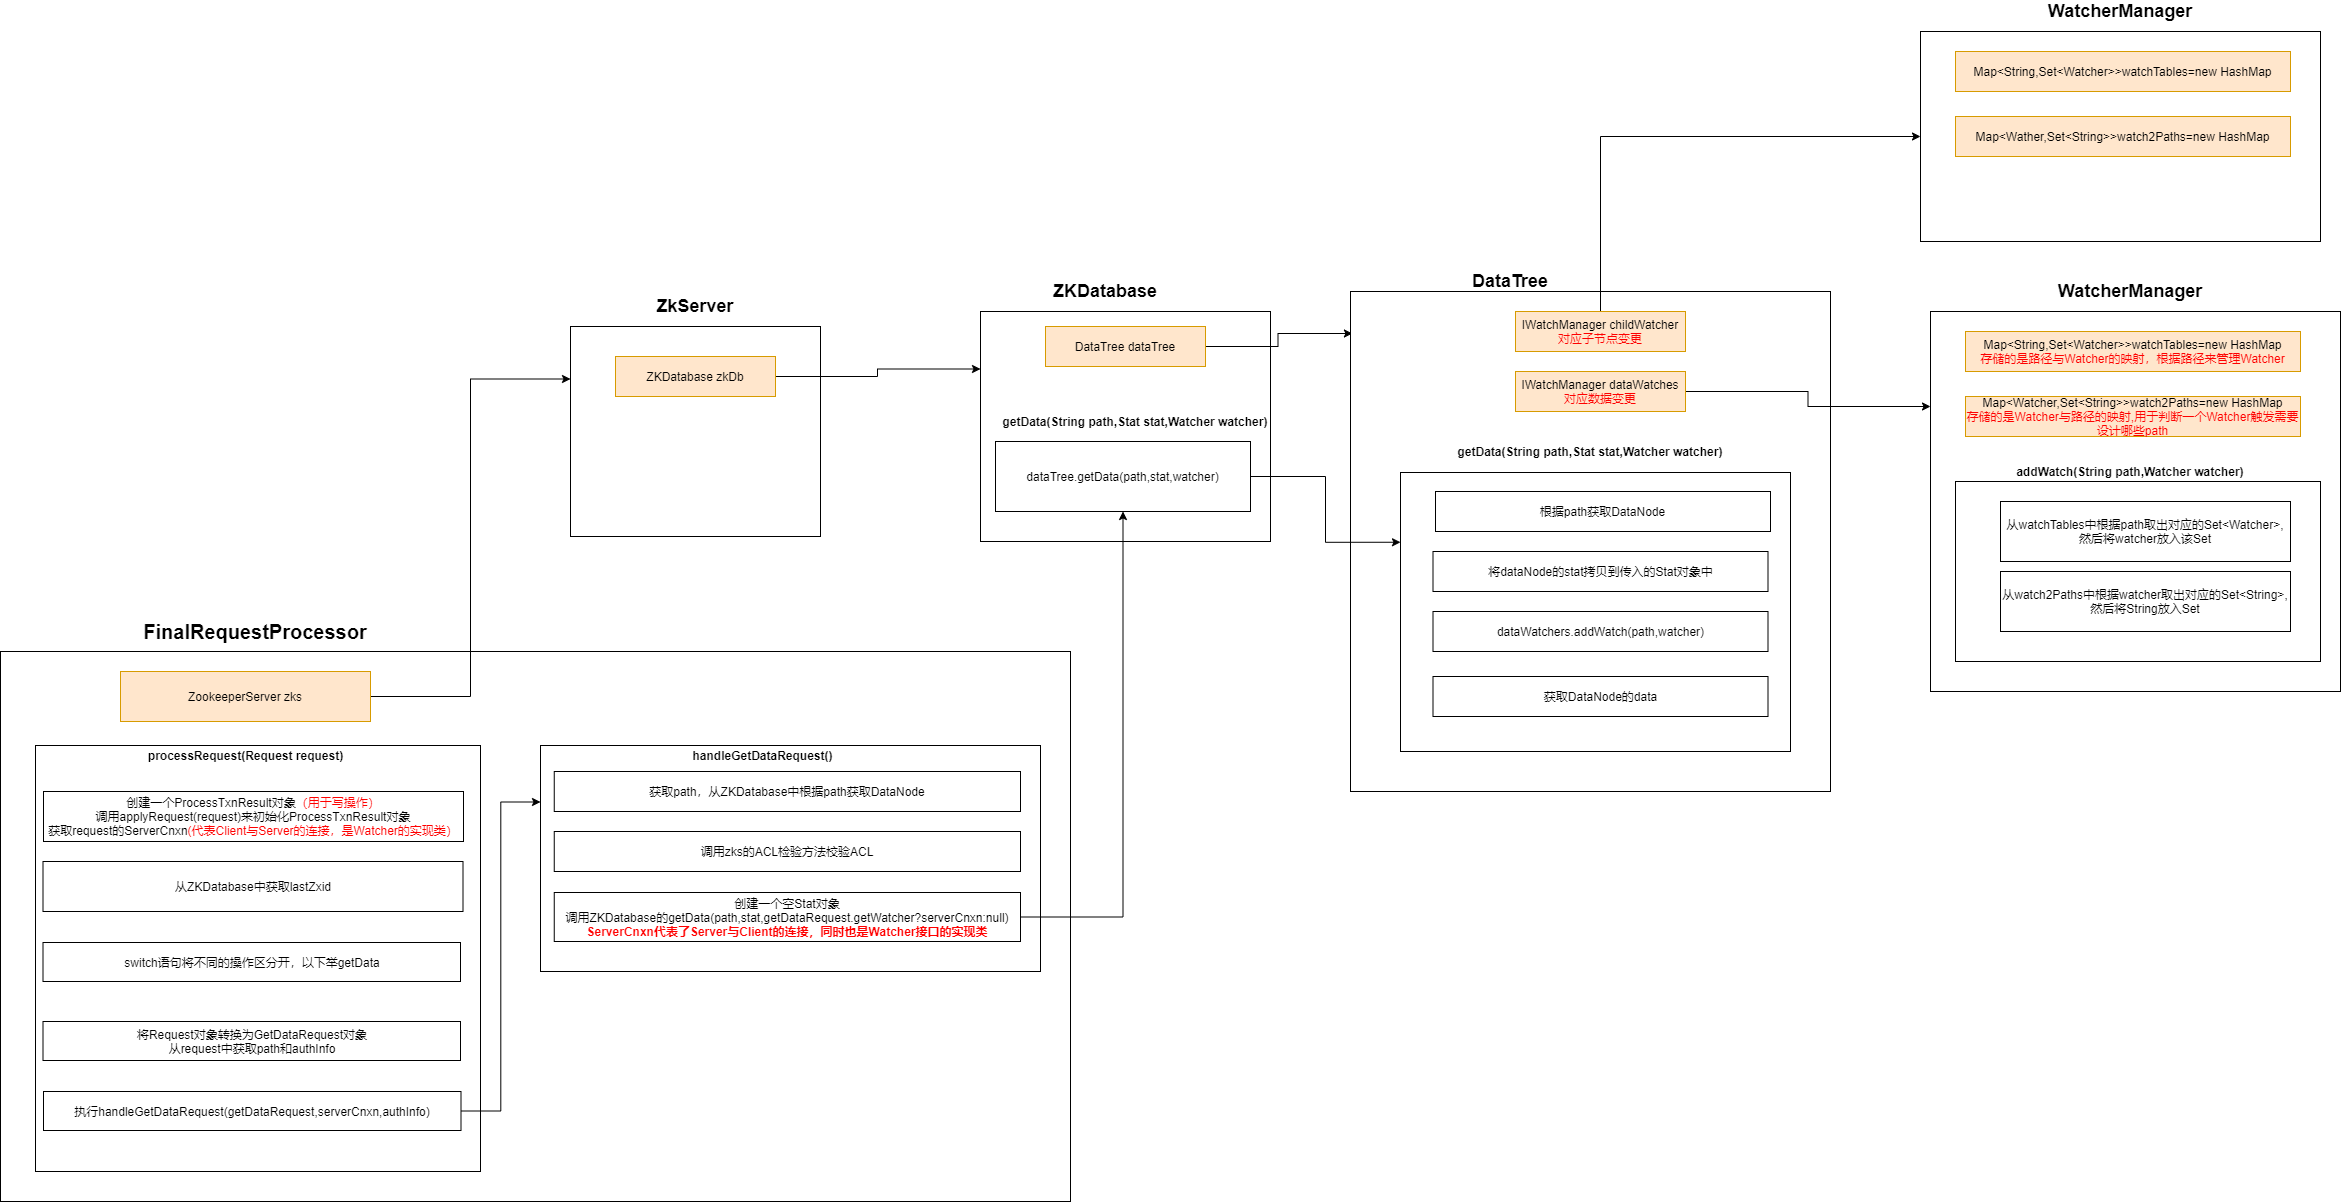

The diagram above was exported from draw.io. Its source (the exported page's mxGraphModel, read from the mxfile embedded in the PNG):
<mxGraphModel dx="1024" dy="1419" grid="1" gridSize="10" guides="1" tooltips="1" connect="1" arrows="1" fold="1" page="1" pageScale="1" pageWidth="1169" pageHeight="827" math="0" shadow="0">
  <root>
    <mxCell id="0" />
    <mxCell id="1" parent="0" />
    <mxCell id="czsNl03Xxy0XLefqBZjW-3" value="" style="rounded=0;whiteSpace=wrap;html=1;" parent="1" vertex="1">
      <mxGeometry x="180" y="90" width="1070" height="550" as="geometry" />
    </mxCell>
    <mxCell id="czsNl03Xxy0XLefqBZjW-4" value="&lt;font style=&quot;font-size: 20px&quot;&gt;&lt;b&gt;FinalRequestProcessor&lt;/b&gt;&lt;/font&gt;" style="text;html=1;strokeColor=none;fillColor=none;align=center;verticalAlign=middle;whiteSpace=wrap;rounded=0;" parent="1" vertex="1">
      <mxGeometry x="415" y="60" width="40" height="20" as="geometry" />
    </mxCell>
    <mxCell id="czsNl03Xxy0XLefqBZjW-11" style="edgeStyle=orthogonalEdgeStyle;rounded=0;orthogonalLoop=1;jettySize=auto;html=1;exitX=1;exitY=0.5;exitDx=0;exitDy=0;entryX=0;entryY=0.25;entryDx=0;entryDy=0;" parent="1" source="czsNl03Xxy0XLefqBZjW-5" target="czsNl03Xxy0XLefqBZjW-9" edge="1">
      <mxGeometry relative="1" as="geometry" />
    </mxCell>
    <mxCell id="czsNl03Xxy0XLefqBZjW-5" value="ZookeeperServer zks" style="rounded=0;whiteSpace=wrap;html=1;fillColor=#ffe6cc;strokeColor=#d79b00;" parent="1" vertex="1">
      <mxGeometry x="300" y="110" width="250" height="50" as="geometry" />
    </mxCell>
    <mxCell id="czsNl03Xxy0XLefqBZjW-6" value="" style="rounded=0;whiteSpace=wrap;html=1;" parent="1" vertex="1">
      <mxGeometry x="215" y="184" width="445" height="426" as="geometry" />
    </mxCell>
    <mxCell id="czsNl03Xxy0XLefqBZjW-7" value="&lt;b&gt;processRequest(Request request)&lt;/b&gt;" style="text;html=1;strokeColor=none;fillColor=none;align=center;verticalAlign=middle;whiteSpace=wrap;rounded=0;" parent="1" vertex="1">
      <mxGeometry x="307.5" y="184" width="235" height="20" as="geometry" />
    </mxCell>
    <mxCell id="czsNl03Xxy0XLefqBZjW-9" value="" style="rounded=0;whiteSpace=wrap;html=1;" parent="1" vertex="1">
      <mxGeometry x="750" y="-235" width="250" height="210" as="geometry" />
    </mxCell>
    <mxCell id="czsNl03Xxy0XLefqBZjW-10" value="&lt;font style=&quot;font-size: 18px&quot;&gt;&lt;b&gt;ZkServer&lt;/b&gt;&lt;/font&gt;" style="text;html=1;strokeColor=none;fillColor=none;align=center;verticalAlign=middle;whiteSpace=wrap;rounded=0;" parent="1" vertex="1">
      <mxGeometry x="855" y="-265" width="40" height="20" as="geometry" />
    </mxCell>
    <mxCell id="czsNl03Xxy0XLefqBZjW-18" style="edgeStyle=orthogonalEdgeStyle;rounded=0;orthogonalLoop=1;jettySize=auto;html=1;exitX=1;exitY=0.5;exitDx=0;exitDy=0;entryX=0;entryY=0.25;entryDx=0;entryDy=0;" parent="1" source="czsNl03Xxy0XLefqBZjW-13" target="czsNl03Xxy0XLefqBZjW-14" edge="1">
      <mxGeometry relative="1" as="geometry">
        <Array as="points">
          <mxPoint x="1057" y="-185" />
          <mxPoint x="1057" y="-193" />
        </Array>
      </mxGeometry>
    </mxCell>
    <mxCell id="czsNl03Xxy0XLefqBZjW-13" value="ZKDatabase zkDb" style="rounded=0;whiteSpace=wrap;html=1;fillColor=#ffe6cc;strokeColor=#d79b00;" parent="1" vertex="1">
      <mxGeometry x="795" y="-205" width="160" height="40" as="geometry" />
    </mxCell>
    <mxCell id="czsNl03Xxy0XLefqBZjW-14" value="" style="rounded=0;whiteSpace=wrap;html=1;" parent="1" vertex="1">
      <mxGeometry x="1160" y="-250" width="290" height="230" as="geometry" />
    </mxCell>
    <mxCell id="czsNl03Xxy0XLefqBZjW-17" value="&lt;font style=&quot;font-size: 18px&quot;&gt;&lt;b&gt;ZKDatabase&lt;/b&gt;&lt;/font&gt;" style="text;html=1;strokeColor=none;fillColor=none;align=center;verticalAlign=middle;whiteSpace=wrap;rounded=0;" parent="1" vertex="1">
      <mxGeometry x="1265" y="-280" width="40" height="20" as="geometry" />
    </mxCell>
    <mxCell id="czsNl03Xxy0XLefqBZjW-58" style="edgeStyle=orthogonalEdgeStyle;rounded=0;orthogonalLoop=1;jettySize=auto;html=1;exitX=1;exitY=0.5;exitDx=0;exitDy=0;entryX=0.004;entryY=0.084;entryDx=0;entryDy=0;entryPerimeter=0;" parent="1" source="czsNl03Xxy0XLefqBZjW-19" target="czsNl03Xxy0XLefqBZjW-20" edge="1">
      <mxGeometry relative="1" as="geometry" />
    </mxCell>
    <mxCell id="czsNl03Xxy0XLefqBZjW-19" value="DataTree dataTree" style="rounded=0;whiteSpace=wrap;html=1;fillColor=#ffe6cc;strokeColor=#d79b00;" parent="1" vertex="1">
      <mxGeometry x="1225" y="-235" width="160" height="40" as="geometry" />
    </mxCell>
    <mxCell id="czsNl03Xxy0XLefqBZjW-20" value="" style="rounded=0;whiteSpace=wrap;html=1;" parent="1" vertex="1">
      <mxGeometry x="1530" y="-270" width="480" height="500" as="geometry" />
    </mxCell>
    <mxCell id="czsNl03Xxy0XLefqBZjW-22" value="&lt;font style=&quot;font-size: 18px&quot;&gt;&lt;b&gt;DataTree&lt;/b&gt;&lt;/font&gt;" style="text;html=1;strokeColor=none;fillColor=none;align=center;verticalAlign=middle;whiteSpace=wrap;rounded=0;" parent="1" vertex="1">
      <mxGeometry x="1670" y="-290" width="40" height="20" as="geometry" />
    </mxCell>
    <mxCell id="czsNl03Xxy0XLefqBZjW-74" style="edgeStyle=orthogonalEdgeStyle;rounded=0;orthogonalLoop=1;jettySize=auto;html=1;exitX=1;exitY=0.5;exitDx=0;exitDy=0;entryX=0;entryY=0.25;entryDx=0;entryDy=0;" parent="1" source="czsNl03Xxy0XLefqBZjW-23" target="czsNl03Xxy0XLefqBZjW-27" edge="1">
      <mxGeometry relative="1" as="geometry" />
    </mxCell>
    <mxCell id="czsNl03Xxy0XLefqBZjW-23" value="IWatchManager dataWatches&lt;br&gt;&lt;font color=&quot;#ff0000&quot;&gt;对应数据变更&lt;/font&gt;" style="rounded=0;whiteSpace=wrap;html=1;fillColor=#ffe6cc;strokeColor=#d79b00;" parent="1" vertex="1">
      <mxGeometry x="1695" y="-190" width="170" height="40" as="geometry" />
    </mxCell>
    <mxCell id="czsNl03Xxy0XLefqBZjW-70" style="edgeStyle=orthogonalEdgeStyle;rounded=0;orthogonalLoop=1;jettySize=auto;html=1;exitX=0.5;exitY=0;exitDx=0;exitDy=0;entryX=0;entryY=0.5;entryDx=0;entryDy=0;" parent="1" source="czsNl03Xxy0XLefqBZjW-25" target="czsNl03Xxy0XLefqBZjW-66" edge="1">
      <mxGeometry relative="1" as="geometry" />
    </mxCell>
    <mxCell id="czsNl03Xxy0XLefqBZjW-25" value="IWatchManager childWatcher&lt;br&gt;&lt;font color=&quot;#ff0000&quot;&gt;对应子节点变更&lt;/font&gt;" style="rounded=0;whiteSpace=wrap;html=1;fillColor=#ffe6cc;strokeColor=#d79b00;" parent="1" vertex="1">
      <mxGeometry x="1695" y="-250" width="170" height="40" as="geometry" />
    </mxCell>
    <mxCell id="czsNl03Xxy0XLefqBZjW-27" value="" style="rounded=0;whiteSpace=wrap;html=1;" parent="1" vertex="1">
      <mxGeometry x="2110" y="-250" width="410" height="380" as="geometry" />
    </mxCell>
    <mxCell id="czsNl03Xxy0XLefqBZjW-28" value="&lt;font style=&quot;font-size: 18px&quot;&gt;&lt;b&gt;WatcherManager&lt;/b&gt;&lt;/font&gt;" style="text;html=1;strokeColor=none;fillColor=none;align=center;verticalAlign=middle;whiteSpace=wrap;rounded=0;" parent="1" vertex="1">
      <mxGeometry x="2290" y="-280" width="40" height="20" as="geometry" />
    </mxCell>
    <mxCell id="czsNl03Xxy0XLefqBZjW-33" value="Map&amp;lt;String,Set&amp;lt;Watcher&amp;gt;&amp;gt;watchTables=new HashMap&lt;br&gt;&lt;font color=&quot;#ff0000&quot;&gt;存储的是路径与Watcher的映射，根据路径来管理Watcher&lt;/font&gt;" style="rounded=0;whiteSpace=wrap;html=1;fillColor=#ffe6cc;strokeColor=#d79b00;" parent="1" vertex="1">
      <mxGeometry x="2145" y="-230" width="335" height="40" as="geometry" />
    </mxCell>
    <mxCell id="czsNl03Xxy0XLefqBZjW-34" value="Map&amp;lt;Watcher,Set&amp;lt;String&amp;gt;&amp;gt;watch2Paths=new HashMap&lt;br&gt;&lt;font color=&quot;#ff0000&quot;&gt;存储的是Watcher与路径的映射,用于判断一个Watcher触发需要设计哪些path&lt;/font&gt;" style="rounded=0;whiteSpace=wrap;html=1;fillColor=#ffe6cc;strokeColor=#d79b00;" parent="1" vertex="1">
      <mxGeometry x="2145" y="-165" width="335" height="40" as="geometry" />
    </mxCell>
    <mxCell id="czsNl03Xxy0XLefqBZjW-43" value="从ZKDatabase中获取lastZxid" style="rounded=0;whiteSpace=wrap;html=1;" parent="1" vertex="1">
      <mxGeometry x="222.5" y="300" width="420" height="50" as="geometry" />
    </mxCell>
    <mxCell id="czsNl03Xxy0XLefqBZjW-44" value="switch语句将不同的操作区分开，以下举getData" style="rounded=0;whiteSpace=wrap;html=1;" parent="1" vertex="1">
      <mxGeometry x="222.5" y="381" width="417.5" height="39" as="geometry" />
    </mxCell>
    <mxCell id="czsNl03Xxy0XLefqBZjW-45" value="将Request对象转换为GetDataRequest对象&lt;br&gt;从request中获取path和authInfo" style="rounded=0;whiteSpace=wrap;html=1;" parent="1" vertex="1">
      <mxGeometry x="222.5" y="460" width="417.5" height="39" as="geometry" />
    </mxCell>
    <mxCell id="czsNl03Xxy0XLefqBZjW-48" style="edgeStyle=orthogonalEdgeStyle;rounded=0;orthogonalLoop=1;jettySize=auto;html=1;exitX=1;exitY=0.5;exitDx=0;exitDy=0;entryX=0;entryY=0.25;entryDx=0;entryDy=0;" parent="1" source="czsNl03Xxy0XLefqBZjW-46" target="czsNl03Xxy0XLefqBZjW-47" edge="1">
      <mxGeometry relative="1" as="geometry" />
    </mxCell>
    <mxCell id="czsNl03Xxy0XLefqBZjW-46" value="执行handleGetDataRequest(getDataRequest,serverCnxn,authInfo)" style="rounded=0;whiteSpace=wrap;html=1;" parent="1" vertex="1">
      <mxGeometry x="223" y="530" width="417.5" height="39" as="geometry" />
    </mxCell>
    <mxCell id="czsNl03Xxy0XLefqBZjW-47" value="" style="rounded=0;whiteSpace=wrap;html=1;" parent="1" vertex="1">
      <mxGeometry x="720" y="184" width="500" height="226" as="geometry" />
    </mxCell>
    <mxCell id="czsNl03Xxy0XLefqBZjW-49" value="&lt;b&gt;handleGetDataRequest()&lt;/b&gt;" style="text;html=1;strokeColor=none;fillColor=none;align=center;verticalAlign=middle;whiteSpace=wrap;rounded=0;" parent="1" vertex="1">
      <mxGeometry x="825" y="184" width="235" height="20" as="geometry" />
    </mxCell>
    <mxCell id="czsNl03Xxy0XLefqBZjW-50" value="获取path，从ZKDatabase中根据path获取DataNode" style="rounded=0;whiteSpace=wrap;html=1;" parent="1" vertex="1">
      <mxGeometry x="733.75" y="210" width="466.25" height="40" as="geometry" />
    </mxCell>
    <mxCell id="czsNl03Xxy0XLefqBZjW-51" value="调用zks的ACL检验方法校验ACL" style="rounded=0;whiteSpace=wrap;html=1;" parent="1" vertex="1">
      <mxGeometry x="733.75" y="270" width="466.25" height="40" as="geometry" />
    </mxCell>
    <mxCell id="czsNl03Xxy0XLefqBZjW-55" style="edgeStyle=orthogonalEdgeStyle;rounded=0;orthogonalLoop=1;jettySize=auto;html=1;exitX=1;exitY=0.5;exitDx=0;exitDy=0;entryX=0.5;entryY=1;entryDx=0;entryDy=0;" parent="1" source="czsNl03Xxy0XLefqBZjW-53" target="czsNl03Xxy0XLefqBZjW-54" edge="1">
      <mxGeometry relative="1" as="geometry" />
    </mxCell>
    <mxCell id="czsNl03Xxy0XLefqBZjW-53" value="创建一个空Stat对象&lt;br&gt;调用ZKDatabase的getData(path,stat,getDataRequest.getWatcher?serverCnxn:null)&lt;br&gt;&lt;b&gt;&lt;font color=&quot;#ff0000&quot;&gt;ServerCnxn代表了Server与Client的连接，同时也是Watcher接口的实现类&lt;/font&gt;&lt;/b&gt;" style="rounded=0;whiteSpace=wrap;html=1;" parent="1" vertex="1">
      <mxGeometry x="733.75" y="331" width="466.25" height="49" as="geometry" />
    </mxCell>
    <mxCell id="czsNl03Xxy0XLefqBZjW-72" style="edgeStyle=orthogonalEdgeStyle;rounded=0;orthogonalLoop=1;jettySize=auto;html=1;exitX=1;exitY=0.5;exitDx=0;exitDy=0;entryX=0;entryY=0.25;entryDx=0;entryDy=0;" parent="1" source="czsNl03Xxy0XLefqBZjW-54" target="czsNl03Xxy0XLefqBZjW-59" edge="1">
      <mxGeometry relative="1" as="geometry" />
    </mxCell>
    <mxCell id="czsNl03Xxy0XLefqBZjW-54" value="dataTree.getData(path,stat,watcher)" style="rounded=0;whiteSpace=wrap;html=1;" parent="1" vertex="1">
      <mxGeometry x="1175" y="-120" width="255" height="70" as="geometry" />
    </mxCell>
    <mxCell id="czsNl03Xxy0XLefqBZjW-56" value="&lt;b&gt;getData(String path,Stat stat,Watcher watcher)&lt;/b&gt;" style="text;html=1;strokeColor=none;fillColor=none;align=center;verticalAlign=middle;whiteSpace=wrap;rounded=0;" parent="1" vertex="1">
      <mxGeometry x="1160" y="-150" width="310" height="20" as="geometry" />
    </mxCell>
    <mxCell id="czsNl03Xxy0XLefqBZjW-57" value="&lt;b&gt;getData(String path,Stat stat,Watcher watcher)&lt;/b&gt;" style="text;html=1;strokeColor=none;fillColor=none;align=center;verticalAlign=middle;whiteSpace=wrap;rounded=0;" parent="1" vertex="1">
      <mxGeometry x="1615" y="-120" width="310" height="20" as="geometry" />
    </mxCell>
    <mxCell id="czsNl03Xxy0XLefqBZjW-59" value="" style="rounded=0;whiteSpace=wrap;html=1;" parent="1" vertex="1">
      <mxGeometry x="1580" y="-89" width="390" height="279" as="geometry" />
    </mxCell>
    <mxCell id="czsNl03Xxy0XLefqBZjW-60" value="根据path获取DataNode" style="rounded=0;whiteSpace=wrap;html=1;" parent="1" vertex="1">
      <mxGeometry x="1615" y="-70" width="335" height="40" as="geometry" />
    </mxCell>
    <mxCell id="czsNl03Xxy0XLefqBZjW-61" value="将dataNode的stat拷贝到传入的Stat对象中" style="rounded=0;whiteSpace=wrap;html=1;" parent="1" vertex="1">
      <mxGeometry x="1612.5" y="-10" width="335" height="40" as="geometry" />
    </mxCell>
    <mxCell id="czsNl03Xxy0XLefqBZjW-64" value="dataWatchers.addWatch(path,watcher)" style="rounded=0;whiteSpace=wrap;html=1;" parent="1" vertex="1">
      <mxGeometry x="1612.5" y="50" width="335" height="40" as="geometry" />
    </mxCell>
    <mxCell id="czsNl03Xxy0XLefqBZjW-66" value="" style="rounded=0;whiteSpace=wrap;html=1;" parent="1" vertex="1">
      <mxGeometry x="2100" y="-530" width="400" height="210" as="geometry" />
    </mxCell>
    <mxCell id="czsNl03Xxy0XLefqBZjW-67" value="&lt;font style=&quot;font-size: 18px&quot;&gt;&lt;b&gt;WatcherManager&lt;/b&gt;&lt;/font&gt;" style="text;html=1;strokeColor=none;fillColor=none;align=center;verticalAlign=middle;whiteSpace=wrap;rounded=0;" parent="1" vertex="1">
      <mxGeometry x="2280" y="-560" width="40" height="20" as="geometry" />
    </mxCell>
    <mxCell id="czsNl03Xxy0XLefqBZjW-68" value="Map&amp;lt;String,Set&amp;lt;Watcher&amp;gt;&amp;gt;watchTables=new HashMap" style="rounded=0;whiteSpace=wrap;html=1;fillColor=#ffe6cc;strokeColor=#d79b00;" parent="1" vertex="1">
      <mxGeometry x="2135" y="-510" width="335" height="40" as="geometry" />
    </mxCell>
    <mxCell id="czsNl03Xxy0XLefqBZjW-69" value="Map&amp;lt;Wather,Set&amp;lt;String&amp;gt;&amp;gt;watch2Paths=new HashMap" style="rounded=0;whiteSpace=wrap;html=1;fillColor=#ffe6cc;strokeColor=#d79b00;" parent="1" vertex="1">
      <mxGeometry x="2135" y="-445" width="335" height="40" as="geometry" />
    </mxCell>
    <mxCell id="czsNl03Xxy0XLefqBZjW-71" value="&lt;b&gt;addWatch(String path,Watcher watcher)&lt;/b&gt;" style="text;html=1;strokeColor=none;fillColor=none;align=center;verticalAlign=middle;whiteSpace=wrap;rounded=0;" parent="1" vertex="1">
      <mxGeometry x="2155" y="-100" width="310" height="20" as="geometry" />
    </mxCell>
    <mxCell id="czsNl03Xxy0XLefqBZjW-73" value="获取DataNode的data" style="rounded=0;whiteSpace=wrap;html=1;" parent="1" vertex="1">
      <mxGeometry x="1612.5" y="115" width="335" height="40" as="geometry" />
    </mxCell>
    <mxCell id="czsNl03Xxy0XLefqBZjW-75" value="" style="rounded=0;whiteSpace=wrap;html=1;" parent="1" vertex="1">
      <mxGeometry x="2135" y="-80" width="365" height="180" as="geometry" />
    </mxCell>
    <mxCell id="czsNl03Xxy0XLefqBZjW-76" value="从watchTables中根据path取出对应的Set&amp;lt;Watcher&amp;gt;,然后将watcher放入该Set" style="rounded=0;whiteSpace=wrap;html=1;" parent="1" vertex="1">
      <mxGeometry x="2180" y="-60" width="290" height="60" as="geometry" />
    </mxCell>
    <mxCell id="czsNl03Xxy0XLefqBZjW-77" value="从watch2Paths中根据watcher取出对应的Set&amp;lt;String&amp;gt;,&lt;br&gt;然后将String放入Set" style="rounded=0;whiteSpace=wrap;html=1;" parent="1" vertex="1">
      <mxGeometry x="2180" y="10" width="290" height="60" as="geometry" />
    </mxCell>
    <mxCell id="XXt5X0PV0AAgSYRLDieM-1" value="创建一个ProcessTxnResult对象&lt;font color=&quot;#ff0000&quot;&gt;（用于写操作）&lt;br&gt;&lt;/font&gt;调用applyRequest(request)来初始化ProcessTxnResult对象&lt;br&gt;获取request的ServerCnxn&lt;font color=&quot;#ff0000&quot;&gt;(代表Client与Server的连接，是Watcher的实现类）&lt;br&gt;&lt;/font&gt;" style="rounded=0;whiteSpace=wrap;html=1;" parent="1" vertex="1">
      <mxGeometry x="223" y="230" width="420" height="50" as="geometry" />
    </mxCell>
  </root>
</mxGraphModel>